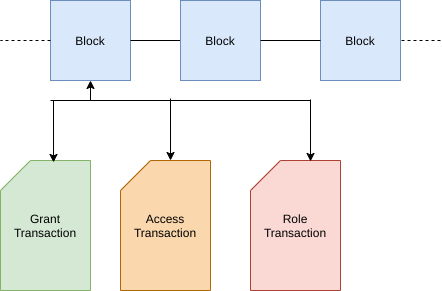

The diagram above was exported from draw.io. Its source (the exported page's mxGraphModel, read from the mxfile embedded in the PNG):
<mxGraphModel dx="1410" dy="659" grid="1" gridSize="10" guides="1" tooltips="1" connect="1" arrows="1" fold="1" page="1" pageScale="1" pageWidth="850" pageHeight="1100" math="0" shadow="0">
  <root>
    <mxCell id="0" />
    <mxCell id="1" parent="0" />
    <mxCell id="2" value="&lt;span style=&quot;white-space: normal&quot;&gt;Block&lt;/span&gt;" style="whiteSpace=wrap;html=1;aspect=fixed;fillColor=#dae8fc;strokeColor=#6c8ebf;" vertex="1" parent="1">
      <mxGeometry x="90" y="420" width="80" height="80" as="geometry" />
    </mxCell>
    <mxCell id="3" value="" style="endArrow=none;html=1;exitX=1;exitY=0.5;exitDx=0;exitDy=0;" edge="1" source="2" target="4" parent="1">
      <mxGeometry width="50" height="50" relative="1" as="geometry">
        <mxPoint x="400" y="310" as="sourcePoint" />
        <mxPoint x="450" y="260" as="targetPoint" />
      </mxGeometry>
    </mxCell>
    <mxCell id="4" value="Block" style="whiteSpace=wrap;html=1;aspect=fixed;fillColor=#dae8fc;strokeColor=#6c8ebf;" vertex="1" parent="1">
      <mxGeometry x="220" y="420" width="80" height="80" as="geometry" />
    </mxCell>
    <mxCell id="5" value="" style="endArrow=none;dashed=1;html=1;entryX=1;entryY=0.5;entryDx=0;entryDy=0;" edge="1" target="6" parent="1">
      <mxGeometry width="50" height="50" relative="1" as="geometry">
        <mxPoint x="480" y="460" as="sourcePoint" />
        <mxPoint x="350" y="460" as="targetPoint" />
      </mxGeometry>
    </mxCell>
    <mxCell id="6" value="&lt;span style=&quot;white-space: normal&quot;&gt;Block&lt;/span&gt;" style="whiteSpace=wrap;html=1;aspect=fixed;fillColor=#dae8fc;strokeColor=#6c8ebf;" vertex="1" parent="1">
      <mxGeometry x="360" y="420" width="80" height="80" as="geometry" />
    </mxCell>
    <mxCell id="7" value="" style="endArrow=classic;html=1;entryX=0.5;entryY=1;entryDx=0;entryDy=0;" edge="1" target="2" parent="1">
      <mxGeometry width="50" height="50" relative="1" as="geometry">
        <mxPoint x="130" y="520" as="sourcePoint" />
        <mxPoint x="450" y="470" as="targetPoint" />
      </mxGeometry>
    </mxCell>
    <mxCell id="8" value="" style="endArrow=none;html=1;" edge="1" parent="1">
      <mxGeometry width="50" height="50" relative="1" as="geometry">
        <mxPoint x="90" y="520" as="sourcePoint" />
        <mxPoint x="350" y="520" as="targetPoint" />
      </mxGeometry>
    </mxCell>
    <mxCell id="9" value="Grant Transaction" style="shape=card;whiteSpace=wrap;html=1;fillColor=#d5e8d4;strokeColor=#82b366;" vertex="1" parent="1">
      <mxGeometry x="40" y="580" width="90" height="130" as="geometry" />
    </mxCell>
    <mxCell id="10" value="Access Transaction" style="shape=card;whiteSpace=wrap;html=1;fillColor=#fad7ac;strokeColor=#b46504;" vertex="1" parent="1">
      <mxGeometry x="160" y="580" width="90" height="130" as="geometry" />
    </mxCell>
    <mxCell id="11" value="Role Transaction&lt;br&gt;" style="shape=card;whiteSpace=wrap;html=1;fillColor=#fad9d5;strokeColor=#ae4132;" vertex="1" parent="1">
      <mxGeometry x="290" y="580" width="90" height="130" as="geometry" />
    </mxCell>
    <mxCell id="12" value="" style="endArrow=classic;html=1;entryX=0.589;entryY=0.015;entryDx=0;entryDy=0;entryPerimeter=0;" edge="1" target="9" parent="1">
      <mxGeometry width="50" height="50" relative="1" as="geometry">
        <mxPoint x="93" y="520" as="sourcePoint" />
        <mxPoint x="450" y="470" as="targetPoint" />
      </mxGeometry>
    </mxCell>
    <mxCell id="13" value="" style="endArrow=classic;html=1;entryX=0.589;entryY=0.015;entryDx=0;entryDy=0;entryPerimeter=0;" edge="1" parent="1">
      <mxGeometry width="50" height="50" relative="1" as="geometry">
        <mxPoint x="210" y="518.05" as="sourcePoint" />
        <mxPoint x="210.01" y="580" as="targetPoint" />
      </mxGeometry>
    </mxCell>
    <mxCell id="14" value="" style="endArrow=classic;html=1;entryX=0.589;entryY=0.015;entryDx=0;entryDy=0;entryPerimeter=0;" edge="1" parent="1">
      <mxGeometry width="50" height="50" relative="1" as="geometry">
        <mxPoint x="350" y="519" as="sourcePoint" />
        <mxPoint x="350.01" y="580.95" as="targetPoint" />
      </mxGeometry>
    </mxCell>
    <mxCell id="15" value="" style="endArrow=none;html=1;exitX=1;exitY=0.5;exitDx=0;exitDy=0;entryX=0;entryY=0.5;entryDx=0;entryDy=0;" edge="1" source="4" target="6" parent="1">
      <mxGeometry width="50" height="50" relative="1" as="geometry">
        <mxPoint x="400" y="420" as="sourcePoint" />
        <mxPoint x="450" y="370" as="targetPoint" />
      </mxGeometry>
    </mxCell>
    <mxCell id="16" value="" style="endArrow=none;dashed=1;html=1;exitX=0;exitY=0.5;exitDx=0;exitDy=0;" edge="1" source="2" parent="1">
      <mxGeometry width="50" height="50" relative="1" as="geometry">
        <mxPoint x="490" y="470" as="sourcePoint" />
        <mxPoint x="40" y="460" as="targetPoint" />
      </mxGeometry>
    </mxCell>
  </root>
</mxGraphModel>